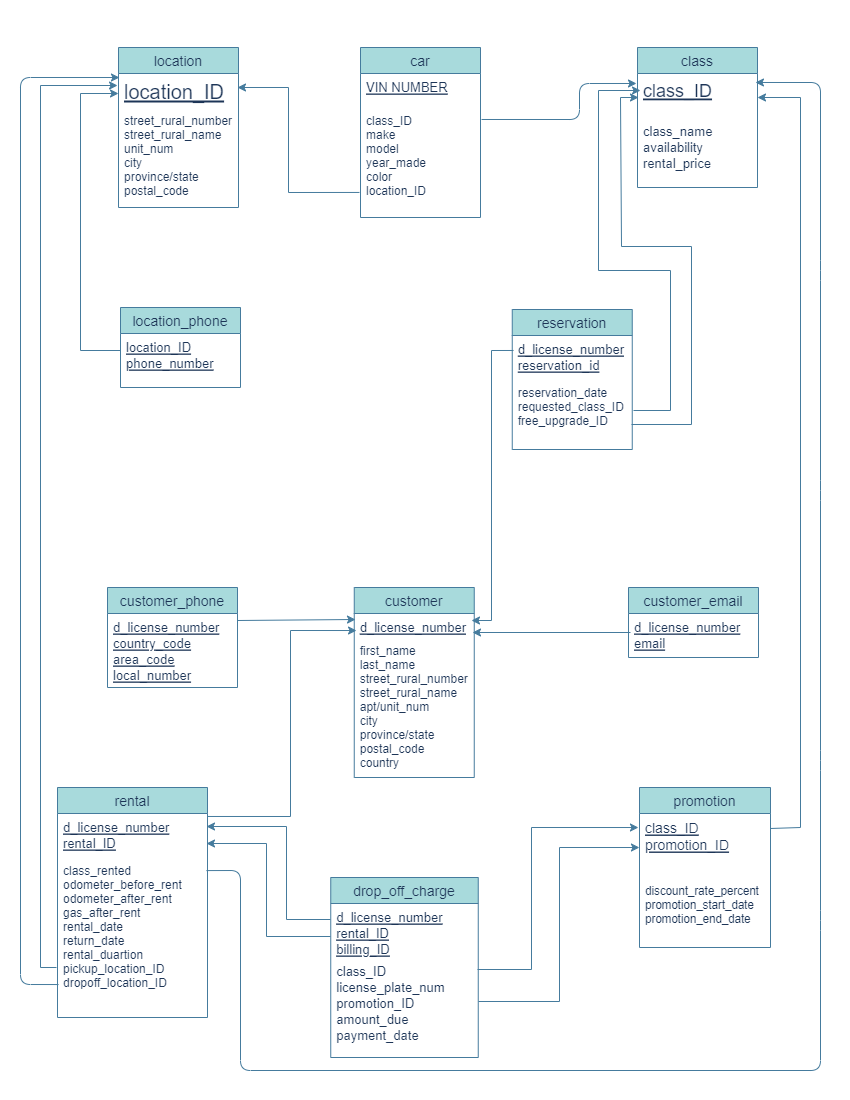

The diagram above was exported from draw.io. Its source (the exported page's mxGraphModel, read from the mxfile embedded in the PNG):
<mxGraphModel dx="868" dy="393" grid="1" gridSize="10" guides="1" tooltips="1" connect="1" arrows="1" fold="1" page="1" pageScale="1" pageWidth="850" pageHeight="1100" background="#ffffff" math="0" shadow="0" extFonts="Permanent Marker^https://fonts.googleapis.com/css?family=Permanent+Marker">
  <root>
    <mxCell id="0" />
    <mxCell id="1" parent="0" />
    <mxCell id="Lw4_wtIhqwi2SKt60FD4-1" value="customer" style="swimlane;fontStyle=0;childLayout=stackLayout;horizontal=1;startSize=26;horizontalStack=0;resizeParent=1;resizeParentMax=0;resizeLast=0;collapsible=1;marginBottom=0;align=center;fontSize=14;fillColor=#A8DADC;strokeColor=#457B9D;fontColor=#1D3557;" parent="1" vertex="1">
      <mxGeometry x="353.75" y="587" width="120" height="190" as="geometry" />
    </mxCell>
    <mxCell id="Lw4_wtIhqwi2SKt60FD4-2" value="d_license_number" style="text;strokeColor=none;fillColor=none;spacingLeft=4;spacingRight=4;overflow=hidden;rotatable=0;points=[[0,0.5],[1,0.5]];portConstraint=eastwest;fontSize=13;fontStyle=4;fontColor=#1D3557;" parent="Lw4_wtIhqwi2SKt60FD4-1" vertex="1">
      <mxGeometry y="26" width="120" height="24" as="geometry" />
    </mxCell>
    <mxCell id="Lw4_wtIhqwi2SKt60FD4-3" value="first_name&#10;last_name&#10;street_rural_number&#10;street_rural_name&#10;apt/unit_num&#10;city&#10;province/state&#10;postal_code&#10;country" style="text;strokeColor=none;fillColor=none;spacingLeft=4;spacingRight=4;overflow=hidden;rotatable=0;points=[[0,0.5],[1,0.5]];portConstraint=eastwest;fontSize=12;fontColor=#1D3557;" parent="Lw4_wtIhqwi2SKt60FD4-1" vertex="1">
      <mxGeometry y="50" width="120" height="140" as="geometry" />
    </mxCell>
    <mxCell id="Lw4_wtIhqwi2SKt60FD4-6" value="customer_phone" style="swimlane;fontStyle=0;childLayout=stackLayout;horizontal=1;startSize=26;horizontalStack=0;resizeParent=1;resizeParentMax=0;resizeLast=0;collapsible=1;marginBottom=0;align=center;fontSize=14;labelBackgroundColor=none;fillColor=#A8DADC;strokeColor=#457B9D;fontColor=#1D3557;" parent="1" vertex="1">
      <mxGeometry x="107" y="587" width="130" height="100" as="geometry" />
    </mxCell>
    <mxCell id="Lw4_wtIhqwi2SKt60FD4-7" value="d_license_number&#10;country_code&#10;area_code&#10;local_number" style="text;strokeColor=none;fillColor=none;spacingLeft=4;spacingRight=4;overflow=hidden;rotatable=0;points=[[0,0.5],[1,0.5]];portConstraint=eastwest;fontSize=13;fontStyle=4;fontColor=#1D3557;" parent="Lw4_wtIhqwi2SKt60FD4-6" vertex="1">
      <mxGeometry y="26" width="130" height="74" as="geometry" />
    </mxCell>
    <mxCell id="Lw4_wtIhqwi2SKt60FD4-11" value="customer_email" style="swimlane;fontStyle=0;childLayout=stackLayout;horizontal=1;startSize=26;horizontalStack=0;resizeParent=1;resizeParentMax=0;resizeLast=0;collapsible=1;marginBottom=0;align=center;fontSize=14;labelBackgroundColor=none;fillColor=#A8DADC;strokeColor=#457B9D;fontColor=#1D3557;" parent="1" vertex="1">
      <mxGeometry x="628" y="587" width="130" height="70" as="geometry" />
    </mxCell>
    <mxCell id="Lw4_wtIhqwi2SKt60FD4-12" value="d_license_number&#10;email" style="text;strokeColor=none;fillColor=none;spacingLeft=4;spacingRight=4;overflow=hidden;rotatable=0;points=[[0,0.5],[1,0.5]];portConstraint=eastwest;fontSize=13;fontStyle=4;fontColor=#1D3557;" parent="Lw4_wtIhqwi2SKt60FD4-11" vertex="1">
      <mxGeometry y="26" width="130" height="44" as="geometry" />
    </mxCell>
    <mxCell id="Lw4_wtIhqwi2SKt60FD4-19" value="location" style="swimlane;fontStyle=0;childLayout=stackLayout;horizontal=1;startSize=26;horizontalStack=0;resizeParent=1;resizeParentMax=0;resizeLast=0;collapsible=1;marginBottom=0;align=center;fontSize=14;fillColor=#A8DADC;strokeColor=#457B9D;fontColor=#1D3557;" parent="1" vertex="1">
      <mxGeometry x="118" y="47" width="120" height="160" as="geometry" />
    </mxCell>
    <mxCell id="Lw4_wtIhqwi2SKt60FD4-20" value="location_ID&#10;" style="text;strokeColor=none;fillColor=none;spacingLeft=4;spacingRight=4;overflow=hidden;rotatable=0;points=[[0,0.5],[1,0.5]];portConstraint=eastwest;fontSize=20;fontStyle=4;fontColor=#1D3557;" parent="Lw4_wtIhqwi2SKt60FD4-19" vertex="1">
      <mxGeometry y="26" width="120" height="34" as="geometry" />
    </mxCell>
    <mxCell id="Lw4_wtIhqwi2SKt60FD4-22" value="street_rural_number&#10;street_rural_name&#10;unit_num&#10;city&#10;province/state&#10;postal_code" style="text;strokeColor=none;fillColor=none;spacingLeft=4;spacingRight=4;overflow=hidden;rotatable=0;points=[[0,0.5],[1,0.5]];portConstraint=eastwest;fontSize=12;fontColor=#1D3557;" parent="Lw4_wtIhqwi2SKt60FD4-19" vertex="1">
      <mxGeometry y="60" width="120" height="100" as="geometry" />
    </mxCell>
    <mxCell id="Lw4_wtIhqwi2SKt60FD4-23" value="location_phone" style="swimlane;fontStyle=0;childLayout=stackLayout;horizontal=1;startSize=26;horizontalStack=0;resizeParent=1;resizeParentMax=0;resizeLast=0;collapsible=1;marginBottom=0;align=center;fontSize=14;fillColor=#A8DADC;strokeColor=#457B9D;fontColor=#1D3557;" parent="1" vertex="1">
      <mxGeometry x="120" y="307" width="120" height="80" as="geometry" />
    </mxCell>
    <mxCell id="Lw4_wtIhqwi2SKt60FD4-24" value="location_ID&#10;phone_number" style="text;strokeColor=none;fillColor=none;spacingLeft=4;spacingRight=4;overflow=hidden;rotatable=0;points=[[0,0.5],[1,0.5]];portConstraint=eastwest;fontSize=13;fontStyle=4;fontColor=#1D3557;" parent="Lw4_wtIhqwi2SKt60FD4-23" vertex="1">
      <mxGeometry y="26" width="120" height="54" as="geometry" />
    </mxCell>
    <mxCell id="Lw4_wtIhqwi2SKt60FD4-28" value="car" style="swimlane;fontStyle=0;childLayout=stackLayout;horizontal=1;startSize=26;horizontalStack=0;resizeParent=1;resizeParentMax=0;resizeLast=0;collapsible=1;marginBottom=0;align=center;fontSize=14;fillColor=#A8DADC;strokeColor=#457B9D;fontColor=#1D3557;" parent="1" vertex="1">
      <mxGeometry x="360" y="47" width="120" height="170" as="geometry" />
    </mxCell>
    <mxCell id="Lw4_wtIhqwi2SKt60FD4-29" value="VIN NUMBER" style="text;strokeColor=none;fillColor=none;spacingLeft=4;spacingRight=4;overflow=hidden;rotatable=0;points=[[0,0.5],[1,0.5]];portConstraint=eastwest;fontSize=13;fontStyle=4;fontColor=#1D3557;" parent="Lw4_wtIhqwi2SKt60FD4-28" vertex="1">
      <mxGeometry y="26" width="120" height="34" as="geometry" />
    </mxCell>
    <mxCell id="Lw4_wtIhqwi2SKt60FD4-30" value="class_ID&#10;make&#10;model&#10;year_made&#10;color&#10;location_ID&#10;" style="text;strokeColor=none;fillColor=none;spacingLeft=4;spacingRight=4;overflow=hidden;rotatable=0;points=[[0,0.5],[1,0.5]];portConstraint=eastwest;fontSize=12;fontColor=#1D3557;" parent="Lw4_wtIhqwi2SKt60FD4-28" vertex="1">
      <mxGeometry y="60" width="120" height="110" as="geometry" />
    </mxCell>
    <mxCell id="Lw4_wtIhqwi2SKt60FD4-38" value="class" style="swimlane;fontStyle=0;childLayout=stackLayout;horizontal=1;startSize=26;horizontalStack=0;resizeParent=1;resizeParentMax=0;resizeLast=0;collapsible=1;marginBottom=0;align=center;fontSize=14;fillColor=#A8DADC;strokeColor=#457B9D;fontColor=#1D3557;" parent="1" vertex="1">
      <mxGeometry x="637" y="47" width="120" height="140" as="geometry" />
    </mxCell>
    <mxCell id="Lw4_wtIhqwi2SKt60FD4-39" value="class_ID" style="text;strokeColor=none;fillColor=none;spacingLeft=4;spacingRight=4;overflow=hidden;rotatable=0;points=[[0,0.5],[1,0.5]];portConstraint=eastwest;fontSize=18;fontStyle=4;fontColor=#1D3557;" parent="Lw4_wtIhqwi2SKt60FD4-38" vertex="1">
      <mxGeometry y="26" width="120" height="44" as="geometry" />
    </mxCell>
    <mxCell id="Lw4_wtIhqwi2SKt60FD4-40" value="class_name&#10;availability&#10;rental_price" style="text;strokeColor=none;fillColor=none;spacingLeft=4;spacingRight=4;overflow=hidden;rotatable=0;points=[[0,0.5],[1,0.5]];portConstraint=eastwest;fontSize=13;fontColor=#1D3557;" parent="Lw4_wtIhqwi2SKt60FD4-38" vertex="1">
      <mxGeometry y="70" width="120" height="70" as="geometry" />
    </mxCell>
    <mxCell id="Lw4_wtIhqwi2SKt60FD4-54" value="promotion" style="swimlane;fontStyle=0;childLayout=stackLayout;horizontal=1;startSize=26;horizontalStack=0;resizeParent=1;resizeParentMax=0;resizeLast=0;collapsible=1;marginBottom=0;align=center;fontSize=14;fillColor=#A8DADC;strokeColor=#457B9D;fontColor=#1D3557;" parent="1" vertex="1">
      <mxGeometry x="639" y="787" width="131" height="160" as="geometry" />
    </mxCell>
    <mxCell id="Lw4_wtIhqwi2SKt60FD4-55" value="class_ID&#10;promotion_ID" style="text;strokeColor=none;fillColor=none;spacingLeft=4;spacingRight=4;overflow=hidden;rotatable=0;points=[[0,0.5],[1,0.5]];portConstraint=eastwest;fontSize=14;fontStyle=4;fontColor=#1D3557;" parent="Lw4_wtIhqwi2SKt60FD4-54" vertex="1">
      <mxGeometry y="26" width="131" height="64" as="geometry" />
    </mxCell>
    <mxCell id="Lw4_wtIhqwi2SKt60FD4-56" value="discount_rate_percent&#10;promotion_start_date&#10;promotion_end_date" style="text;strokeColor=none;fillColor=none;spacingLeft=4;spacingRight=4;overflow=hidden;rotatable=0;points=[[0,0.5],[1,0.5]];portConstraint=eastwest;fontSize=11.5;fontColor=#1D3557;" parent="Lw4_wtIhqwi2SKt60FD4-54" vertex="1">
      <mxGeometry y="90" width="131" height="70" as="geometry" />
    </mxCell>
    <mxCell id="Lw4_wtIhqwi2SKt60FD4-61" value="rental" style="swimlane;fontStyle=0;childLayout=stackLayout;horizontal=1;startSize=26;horizontalStack=0;resizeParent=1;resizeParentMax=0;resizeLast=0;collapsible=1;marginBottom=0;align=center;fontSize=14;fillColor=#A8DADC;strokeColor=#457B9D;fontColor=#1D3557;" parent="1" vertex="1">
      <mxGeometry x="57" y="787" width="150" height="230" as="geometry" />
    </mxCell>
    <mxCell id="Lw4_wtIhqwi2SKt60FD4-62" value="d_license_number&#10;rental_ID&#10;" style="text;strokeColor=none;fillColor=none;spacingLeft=4;spacingRight=4;overflow=hidden;rotatable=0;points=[[0,0.5],[1,0.5]];portConstraint=eastwest;fontSize=13;fontStyle=4;fontColor=#1D3557;" parent="Lw4_wtIhqwi2SKt60FD4-61" vertex="1">
      <mxGeometry y="26" width="150" height="44" as="geometry" />
    </mxCell>
    <mxCell id="Lw4_wtIhqwi2SKt60FD4-64" value="class_rented&#10;odometer_before_rent&#10;odometer_after_rent&#10;gas_after_rent&#10;rental_date&#10;return_date&#10;rental_duartion&#10;pickup_location_ID&#10;dropoff_location_ID" style="text;strokeColor=none;fillColor=none;spacingLeft=4;spacingRight=4;overflow=hidden;rotatable=0;points=[[0,0.5],[1,0.5]];portConstraint=eastwest;fontSize=12;fontColor=#1D3557;" parent="Lw4_wtIhqwi2SKt60FD4-61" vertex="1">
      <mxGeometry y="70" width="150" height="160" as="geometry" />
    </mxCell>
    <mxCell id="Lw4_wtIhqwi2SKt60FD4-88" value="drop_off_charge" style="swimlane;fontStyle=0;childLayout=stackLayout;horizontal=1;startSize=26;horizontalStack=0;resizeParent=1;resizeParentMax=0;resizeLast=0;collapsible=1;marginBottom=0;align=center;fontSize=14;fillColor=#A8DADC;strokeColor=#457B9D;fontColor=#1D3557;" parent="1" vertex="1">
      <mxGeometry x="330.25" y="877" width="147.5" height="180" as="geometry" />
    </mxCell>
    <mxCell id="Lw4_wtIhqwi2SKt60FD4-89" value="d_license_number&#10;rental_ID&#10;billing_ID&#10;" style="text;strokeColor=none;fillColor=none;spacingLeft=4;spacingRight=4;overflow=hidden;rotatable=0;points=[[0,0.5],[1,0.5]];portConstraint=eastwest;fontSize=13;fontStyle=4;fontColor=#1D3557;" parent="Lw4_wtIhqwi2SKt60FD4-88" vertex="1">
      <mxGeometry y="26" width="147.5" height="54" as="geometry" />
    </mxCell>
    <mxCell id="Lw4_wtIhqwi2SKt60FD4-90" value="class_ID&#10;license_plate_num&#10;promotion_ID&#10;amount_due&#10;payment_date&#10;&#10;" style="text;strokeColor=none;fillColor=none;spacingLeft=4;spacingRight=4;overflow=hidden;rotatable=0;points=[[0,0.5],[1,0.5]];portConstraint=eastwest;fontSize=13;fontColor=#1D3557;" parent="Lw4_wtIhqwi2SKt60FD4-88" vertex="1">
      <mxGeometry y="80" width="147.5" height="100" as="geometry" />
    </mxCell>
    <mxCell id="Lw4_wtIhqwi2SKt60FD4-111" value="reservation" style="swimlane;fontStyle=0;childLayout=stackLayout;horizontal=1;startSize=26;horizontalStack=0;resizeParent=1;resizeParentMax=0;resizeLast=0;collapsible=1;marginBottom=0;align=center;fontSize=14;fillColor=#A8DADC;strokeColor=#457B9D;fontColor=#1D3557;" parent="1" vertex="1">
      <mxGeometry x="511.75" y="309" width="120" height="140" as="geometry" />
    </mxCell>
    <mxCell id="Lw4_wtIhqwi2SKt60FD4-112" value="d_license_number&#10;reservation_id" style="text;strokeColor=none;fillColor=none;spacingLeft=4;spacingRight=4;overflow=hidden;rotatable=0;points=[[0,0.5],[1,0.5]];portConstraint=eastwest;fontSize=13;fontStyle=4;fontColor=#1D3557;" parent="Lw4_wtIhqwi2SKt60FD4-111" vertex="1">
      <mxGeometry y="26" width="120" height="44" as="geometry" />
    </mxCell>
    <mxCell id="Lw4_wtIhqwi2SKt60FD4-117" value="reservation_date&#10;requested_class_ID&#10;free_upgrade_ID" style="text;strokeColor=none;fillColor=none;spacingLeft=4;spacingRight=4;overflow=hidden;rotatable=0;points=[[0,0.5],[1,0.5]];portConstraint=eastwest;fontSize=12;fontColor=#1D3557;" parent="Lw4_wtIhqwi2SKt60FD4-111" vertex="1">
      <mxGeometry y="70" width="120" height="70" as="geometry" />
    </mxCell>
    <mxCell id="UUt7uAUWNdPRUcJqYWwl-2" value="" style="endArrow=classic;html=1;rounded=0;exitX=0.008;exitY=0.645;exitDx=0;exitDy=0;exitPerimeter=0;labelBackgroundColor=#F1FAEE;strokeColor=#457B9D;fontColor=#1D3557;" parent="1" edge="1">
      <mxGeometry width="50" height="50" relative="1" as="geometry">
        <mxPoint x="358.96000000000004" y="191.95000000000005" as="sourcePoint" />
        <mxPoint x="237" y="87" as="targetPoint" />
        <Array as="points">
          <mxPoint x="288" y="192" />
          <mxPoint x="288" y="87" />
        </Array>
      </mxGeometry>
    </mxCell>
    <mxCell id="UUt7uAUWNdPRUcJqYWwl-4" value="" style="endArrow=classic;html=1;rounded=0;exitX=0;exitY=0.5;exitDx=0;exitDy=0;entryX=0;entryY=0.5;entryDx=0;entryDy=0;labelBackgroundColor=#F1FAEE;strokeColor=#457B9D;fontColor=#1D3557;" parent="1" edge="1">
      <mxGeometry width="50" height="50" relative="1" as="geometry">
        <mxPoint x="120" y="350" as="sourcePoint" />
        <mxPoint x="118" y="93" as="targetPoint" />
        <Array as="points">
          <mxPoint x="80" y="350" />
          <mxPoint x="80" y="93" />
        </Array>
      </mxGeometry>
    </mxCell>
    <mxCell id="UUt7uAUWNdPRUcJqYWwl-6" value="" style="endArrow=classic;html=1;rounded=0;exitX=1;exitY=0.5;exitDx=0;exitDy=0;labelBackgroundColor=#F1FAEE;strokeColor=#457B9D;fontColor=#1D3557;" parent="1" edge="1">
      <mxGeometry width="50" height="50" relative="1" as="geometry">
        <mxPoint x="237" y="620" as="sourcePoint" />
        <mxPoint x="355" y="619" as="targetPoint" />
      </mxGeometry>
    </mxCell>
    <mxCell id="UUt7uAUWNdPRUcJqYWwl-7" value="" style="endArrow=classic;html=1;rounded=0;labelBackgroundColor=#F1FAEE;strokeColor=#457B9D;fontColor=#1D3557;" parent="1" edge="1">
      <mxGeometry width="50" height="50" relative="1" as="geometry">
        <mxPoint x="630" y="632" as="sourcePoint" />
        <mxPoint x="472" y="632" as="targetPoint" />
      </mxGeometry>
    </mxCell>
    <mxCell id="UUt7uAUWNdPRUcJqYWwl-13" value="" style="endArrow=classic;html=1;rounded=0;labelBackgroundColor=#F1FAEE;strokeColor=#457B9D;fontColor=#1D3557;" parent="1" edge="1">
      <mxGeometry width="50" height="50" relative="1" as="geometry">
        <mxPoint x="330" y="919" as="sourcePoint" />
        <mxPoint x="206" y="826" as="targetPoint" />
        <Array as="points">
          <mxPoint x="286" y="919" />
          <mxPoint x="286" y="826" />
        </Array>
      </mxGeometry>
    </mxCell>
    <mxCell id="UUt7uAUWNdPRUcJqYWwl-18" value="" style="endArrow=classic;html=1;rounded=0;exitX=1;exitY=0.203;exitDx=0;exitDy=0;exitPerimeter=0;labelBackgroundColor=#F1FAEE;strokeColor=#457B9D;fontColor=#1D3557;entryX=1;entryY=0.5;entryDx=0;entryDy=0;" parent="1" edge="1">
      <mxGeometry width="50" height="50" relative="1" as="geometry">
        <mxPoint x="770" y="827.992" as="sourcePoint" />
        <mxPoint x="757" y="97" as="targetPoint" />
        <Array as="points">
          <mxPoint x="800" y="827" />
          <mxPoint x="800" y="97" />
        </Array>
      </mxGeometry>
    </mxCell>
    <mxCell id="UUt7uAUWNdPRUcJqYWwl-20" value="" style="endArrow=classic;html=1;rounded=0;entryX=-0.008;entryY=0.206;entryDx=0;entryDy=0;entryPerimeter=0;labelBackgroundColor=#F1FAEE;strokeColor=#457B9D;fontColor=#1D3557;" parent="1" edge="1">
      <mxGeometry width="50" height="50" relative="1" as="geometry">
        <mxPoint x="56" y="967" as="sourcePoint" />
        <mxPoint x="117.03999999999996" y="85.00400000000002" as="targetPoint" />
        <Array as="points">
          <mxPoint x="40" y="967" />
          <mxPoint x="40" y="85" />
        </Array>
      </mxGeometry>
    </mxCell>
    <mxCell id="UUt7uAUWNdPRUcJqYWwl-23" value="" style="endArrow=classic;html=1;rounded=0;labelBackgroundColor=#F1FAEE;strokeColor=#457B9D;fontColor=#1D3557;" parent="1" edge="1">
      <mxGeometry width="50" height="50" relative="1" as="geometry">
        <mxPoint x="330" y="936" as="sourcePoint" />
        <mxPoint x="206" y="843" as="targetPoint" />
        <Array as="points">
          <mxPoint x="266" y="936" />
          <mxPoint x="266" y="843" />
        </Array>
      </mxGeometry>
    </mxCell>
    <mxCell id="UUt7uAUWNdPRUcJqYWwl-30" value="" style="endArrow=classic;html=1;rounded=0;exitX=1;exitY=0.045;exitDx=0;exitDy=0;exitPerimeter=0;entryX=0.019;entryY=-0.057;entryDx=0;entryDy=0;entryPerimeter=0;labelBackgroundColor=#F1FAEE;strokeColor=#457B9D;fontColor=#1D3557;" parent="1" edge="1">
      <mxGeometry width="50" height="50" relative="1" as="geometry">
        <mxPoint x="207" y="815.98" as="sourcePoint" />
        <mxPoint x="356.03" y="630.02" as="targetPoint" />
        <Array as="points">
          <mxPoint x="290" y="816" />
          <mxPoint x="290" y="630" />
        </Array>
      </mxGeometry>
    </mxCell>
    <mxCell id="UUt7uAUWNdPRUcJqYWwl-31" value="" style="endArrow=classic;html=1;rounded=0;exitX=-0.006;exitY=0.295;exitDx=0;exitDy=0;exitPerimeter=0;labelBackgroundColor=#F1FAEE;strokeColor=#457B9D;fontColor=#1D3557;" parent="1" edge="1">
      <mxGeometry width="50" height="50" relative="1" as="geometry">
        <mxPoint x="513.03" y="349.98" as="sourcePoint" />
        <mxPoint x="471" y="620" as="targetPoint" />
        <Array as="points">
          <mxPoint x="491" y="350" />
          <mxPoint x="491" y="620" />
        </Array>
      </mxGeometry>
    </mxCell>
    <mxCell id="kAnleUpNQwvA2o4lRc3N-2" value="" style="endArrow=classic;html=1;rounded=0;sketch=0;fontSize=13;fontColor=#1D3557;strokeColor=#457B9D;fillColor=#A8DADC;labelBackgroundColor=#F1FAEE;" parent="1" edge="1">
      <mxGeometry width="50" height="50" relative="1" as="geometry">
        <mxPoint x="633" y="410" as="sourcePoint" />
        <mxPoint x="640" y="90" as="targetPoint" />
        <Array as="points">
          <mxPoint x="670" y="410" />
          <mxPoint x="670" y="270" />
          <mxPoint x="598" y="270" />
          <mxPoint x="598" y="90" />
        </Array>
      </mxGeometry>
    </mxCell>
    <mxCell id="kAnleUpNQwvA2o4lRc3N-3" value="" style="endArrow=classic;html=1;rounded=0;sketch=0;fontSize=13;fontColor=#1D3557;strokeColor=#457B9D;fillColor=#A8DADC;labelBackgroundColor=#F1FAEE;" parent="1" edge="1">
      <mxGeometry width="50" height="50" relative="1" as="geometry">
        <mxPoint x="631" y="424" as="sourcePoint" />
        <mxPoint x="638" y="97" as="targetPoint" />
        <Array as="points">
          <mxPoint x="691" y="424" />
          <mxPoint x="691" y="246" />
          <mxPoint x="621" y="246" />
          <mxPoint x="620" y="97" />
        </Array>
      </mxGeometry>
    </mxCell>
    <mxCell id="uHVFPiPgjF5ATsAjpo54-1" value="" style="endArrow=classic;html=1;rounded=0;sketch=0;fontSize=13;fontColor=#1D3557;strokeColor=#457B9D;fillColor=#A8DADC;entryX=-0.017;entryY=0.219;entryDx=0;entryDy=0;entryPerimeter=0;labelBackgroundColor=#F1FAEE;exitX=0.995;exitY=0.12;exitDx=0;exitDy=0;exitPerimeter=0;" parent="1" source="Lw4_wtIhqwi2SKt60FD4-90" edge="1">
      <mxGeometry width="50" height="50" relative="1" as="geometry">
        <mxPoint x="479" y="1001" as="sourcePoint" />
        <mxPoint x="637.96" y="827.0160000000001" as="targetPoint" />
        <Array as="points">
          <mxPoint x="531" y="969" />
          <mxPoint x="531" y="827" />
        </Array>
      </mxGeometry>
    </mxCell>
    <mxCell id="uHVFPiPgjF5ATsAjpo54-2" value="" style="endArrow=classic;html=1;rounded=0;sketch=0;fontSize=13;fontColor=#1D3557;strokeColor=#457B9D;fillColor=#A8DADC;entryX=-0.017;entryY=0.219;entryDx=0;entryDy=0;entryPerimeter=0;labelBackgroundColor=#F1FAEE;exitX=1.002;exitY=0.44;exitDx=0;exitDy=0;exitPerimeter=0;" parent="1" source="Lw4_wtIhqwi2SKt60FD4-90" edge="1">
      <mxGeometry width="50" height="50" relative="1" as="geometry">
        <mxPoint x="479" y="1021" as="sourcePoint" />
        <mxPoint x="638.96" y="847.0160000000001" as="targetPoint" />
        <Array as="points">
          <mxPoint x="559" y="1001" />
          <mxPoint x="559" y="847" />
        </Array>
      </mxGeometry>
    </mxCell>
    <mxCell id="4P-MF0xW4ns_J-_IOWPR-2" value="" style="endArrow=classic;html=1;rounded=1;sketch=0;fontSize=18;fontColor=#1D3557;strokeColor=#457B9D;fillColor=#A8DADC;curved=0;exitX=1.017;exitY=0.109;exitDx=0;exitDy=0;exitPerimeter=0;entryX=0;entryY=0.227;entryDx=0;entryDy=0;entryPerimeter=0;" parent="1" edge="1">
      <mxGeometry width="50" height="50" relative="1" as="geometry">
        <mxPoint x="481.03999999999996" y="118.99000000000001" as="sourcePoint" />
        <mxPoint x="636" y="82.988" as="targetPoint" />
        <Array as="points">
          <mxPoint x="579" y="119" />
          <mxPoint x="579" y="83" />
        </Array>
      </mxGeometry>
    </mxCell>
    <mxCell id="4P-MF0xW4ns_J-_IOWPR-3" value="" style="endArrow=classic;html=1;rounded=1;sketch=0;fontSize=17;fontColor=#1D3557;strokeColor=#457B9D;fillColor=#A8DADC;curved=0;exitX=0.007;exitY=0.794;exitDx=0;exitDy=0;exitPerimeter=0;entryX=0.008;entryY=0.118;entryDx=0;entryDy=0;entryPerimeter=0;" parent="1" source="Lw4_wtIhqwi2SKt60FD4-64" target="Lw4_wtIhqwi2SKt60FD4-20" edge="1">
      <mxGeometry width="50" height="50" relative="1" as="geometry">
        <mxPoint x="400" y="1027" as="sourcePoint" />
        <mxPoint x="450" y="977" as="targetPoint" />
        <Array as="points">
          <mxPoint x="20" y="984" />
          <mxPoint x="20" y="77" />
        </Array>
      </mxGeometry>
    </mxCell>
    <mxCell id="4P-MF0xW4ns_J-_IOWPR-4" value="" style="endArrow=classic;html=1;rounded=1;sketch=0;fontSize=11.5;fontColor=#1D3557;strokeColor=#457B9D;fillColor=#A8DADC;curved=0;exitX=0.993;exitY=0.063;exitDx=0;exitDy=0;exitPerimeter=0;entryX=0.983;entryY=0.136;entryDx=0;entryDy=0;entryPerimeter=0;" parent="1" edge="1">
      <mxGeometry width="50" height="50" relative="1" as="geometry">
        <mxPoint x="205.95000000000005" y="870.0799999999999" as="sourcePoint" />
        <mxPoint x="754.96" y="81.98399999999998" as="targetPoint" />
        <Array as="points">
          <mxPoint x="240" y="870" />
          <mxPoint x="240" y="1070" />
          <mxPoint x="820" y="1070" />
          <mxPoint x="820" y="920" />
          <mxPoint x="820" y="760" />
          <mxPoint x="820" y="490" />
          <mxPoint x="820" y="270" />
          <mxPoint x="820" y="82" />
        </Array>
      </mxGeometry>
    </mxCell>
  </root>
</mxGraphModel>